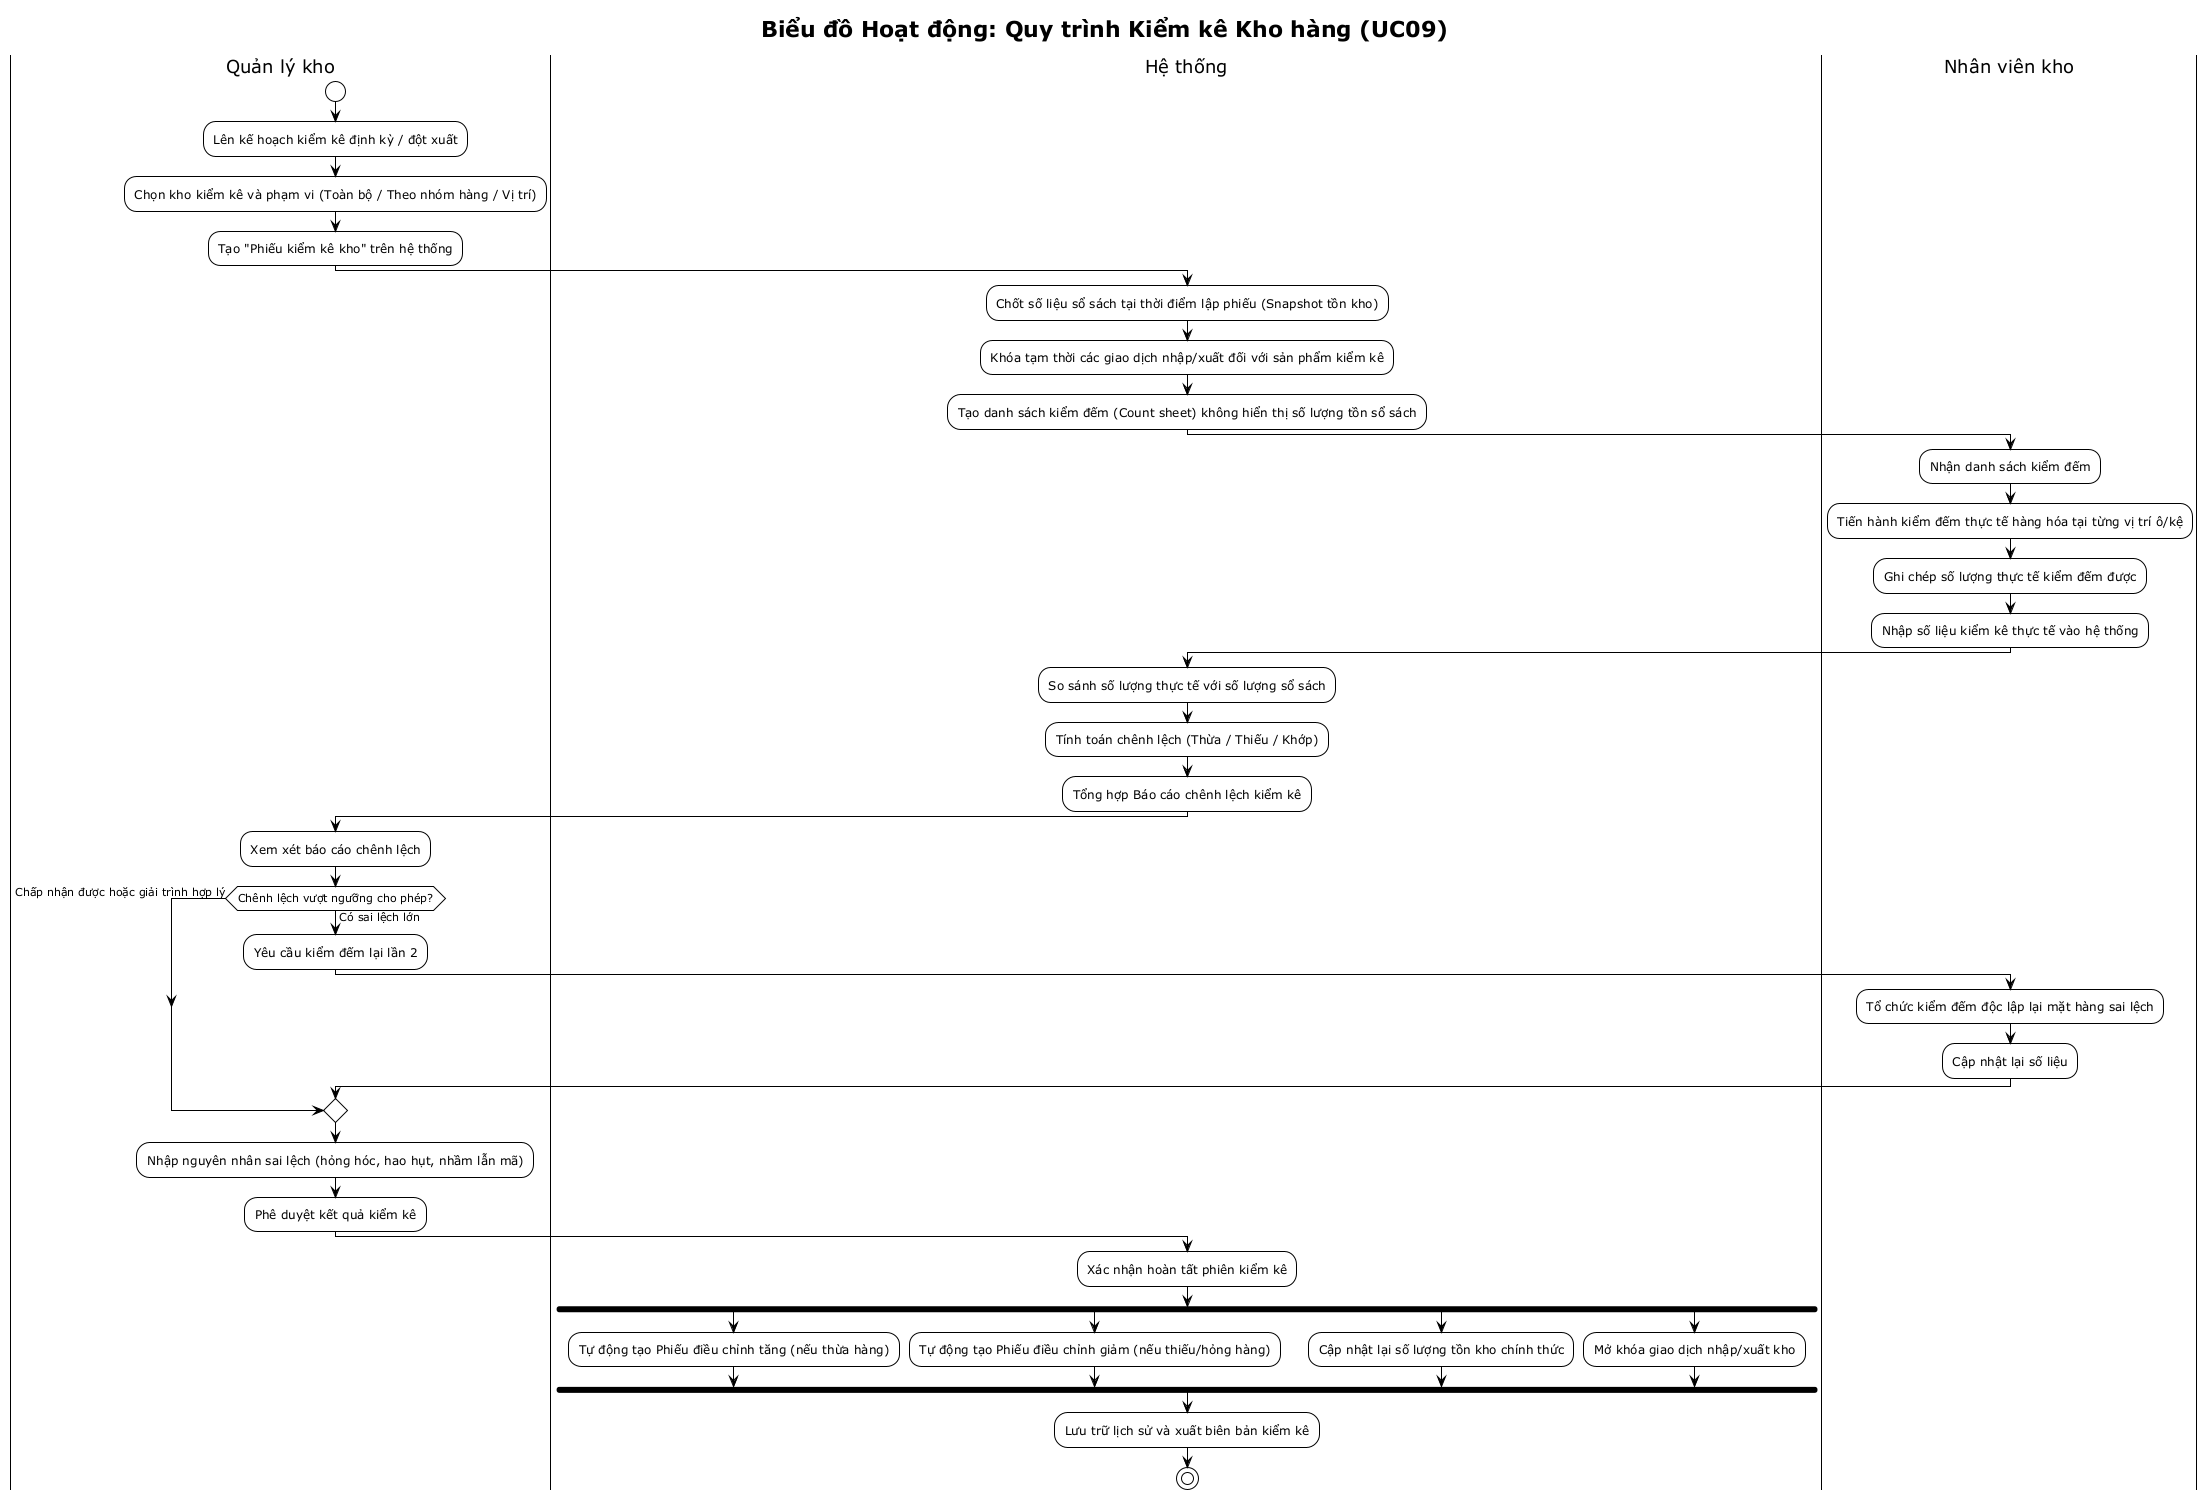

The diagram above was rendered by PlantUML. Its source (embedded in the PNG):
@startuml activity-kiem-ke-kho
!theme plain
title Biểu đồ Hoạt động: Quy trình Kiểm kê Kho hàng (UC09)

|Quản lý kho|
start
:Lên kế hoạch kiểm kê định kỳ / đột xuất;
:Chọn kho kiểm kê và phạm vi (Toàn bộ / Theo nhóm hàng / Vị trí);
:Tạo "Phiếu kiểm kê kho" trên hệ thống;

|Hệ thống|
:Chốt số liệu sổ sách tại thời điểm lập phiếu (Snapshot tồn kho);
:Khóa tạm thời các giao dịch nhập/xuất đối với sản phẩm kiểm kê;
:Tạo danh sách kiểm đếm (Count sheet) không hiển thị số lượng tồn sổ sách;

|Nhân viên kho|
:Nhận danh sách kiểm đếm;
:Tiến hành kiểm đếm thực tế hàng hóa tại từng vị trí ô/kệ;
:Ghi chép số lượng thực tế kiểm đếm được;
:Nhập số liệu kiểm kê thực tế vào hệ thống;

|Hệ thống|
:So sánh số lượng thực tế với số lượng sổ sách;
:Tính toán chênh lệch (Thừa / Thiếu / Khớp);
:Tổng hợp Báo cáo chênh lệch kiểm kê;

|Quản lý kho|
:Xem xét báo cáo chênh lệch;
if (Chênh lệch vượt ngưỡng cho phép?) then (Có sai lệch lớn)
    :Yêu cầu kiểm đếm lại lần 2;
    |Nhân viên kho|
    :Tổ chức kiểm đếm độc lập lại mặt hàng sai lệch;
    :Cập nhật lại số liệu;
else (Chấp nhận được hoặc giải trình hợp lý)
endif

|Quản lý kho|
:Nhập nguyên nhân sai lệch (hỏng hóc, hao hụt, nhầm lẫn mã);
:Phê duyệt kết quả kiểm kê;

|Hệ thống|
:Xác nhận hoàn tất phiên kiểm kê;
fork
    :Tự động tạo Phiếu điều chỉnh tăng (nếu thừa hàng);
fork again
    :Tự động tạo Phiếu điều chỉnh giảm (nếu thiếu/hỏng hàng);
fork again
    :Cập nhật lại số lượng tồn kho chính thức;
fork again
    :Mở khóa giao dịch nhập/xuất kho;
end fork

:Lưu trữ lịch sử và xuất biên bản kiểm kê;
stop
@enduml